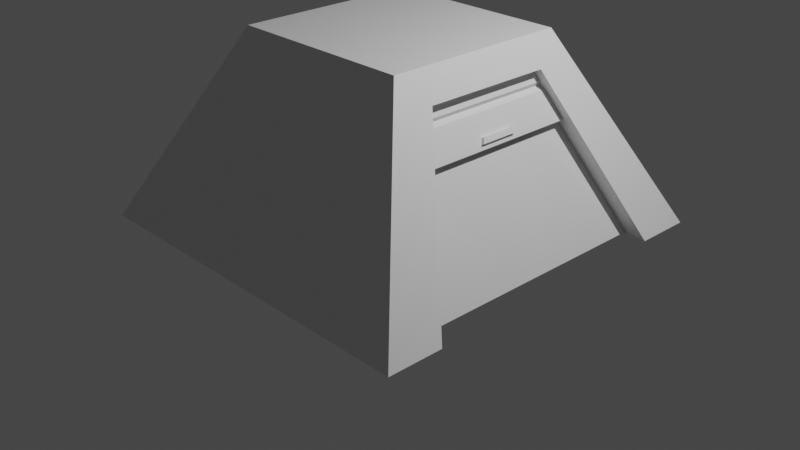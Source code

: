 # Source: bunker.blend  (saved by Blender 2.82.6; exported with 4.5.12 LTS)
import bpy
from mathutils import Matrix  # noqa: F401  (used for matrix-valued properties, if any)

bpy.ops.wm.read_factory_settings(use_empty=True)
scene = bpy.context.scene
scene.name = 'Scene'

# ---- collections
col_collection = bpy.data.collections.new('Collection'); scene.collection.children.link(col_collection)

# ---- materials (node trees are filled in below, after node groups)
mat_material = bpy.data.materials.new('Material')
mat_material.alpha_threshold = 0.0
mat_material.use_transparent_shadow = False
mat_material.line_color = (0.0, 0.0, 0.0, 1.0)

# ---- material node trees
mat_material.use_nodes = True; mat_material.node_tree.nodes.clear()
_N = mat_material.node_tree.nodes; _L = mat_material.node_tree.links
n0 = _N.new('ShaderNodeOutputMaterial'); n0.name = 'Material Output'; n0.location = (300, 300)
n1 = _N.new('ShaderNodeBsdfPrincipled'); n1.name = 'Principled BSDF'; n1.location = (10, 300)
n1.distribution = 'GGX'
n1.subsurface_method = 'BURLEY'
n1.inputs[2].default_value = 0.4
n1.inputs[3].default_value = 1.45
n1.inputs[27].default_value = (0.0, 0.0, 0.0, 1.0)
n1.inputs[28].default_value = 1.0
_L.new(n1.outputs[0], n0.inputs[0])
n0.is_active_output = True

# ---- world
world_world = bpy.data.worlds.new('World'); scene.world = world_world
world_world.use_nodes = True; world_world.node_tree.nodes.clear()
_N = world_world.node_tree.nodes; _L = world_world.node_tree.links
n0 = _N.new('ShaderNodeOutputWorld'); n0.name = 'World Output'; n0.location = (300, 300)
n1 = _N.new('ShaderNodeBackground'); n1.name = 'Background'; n1.location = (10, 300)
n1.inputs[0].default_value = (0.05088, 0.05088, 0.05088, 1.0)
_L.new(n1.outputs[0], n0.inputs[0])
n0.is_active_output = True
world_world.color = (0.05088, 0.05088, 0.05088)
world_world.use_sun_shadow = False
world_world.sun_shadow_jitter_overblur = 0.0

# ---- cameras
cam_camera = bpy.data.cameras.new('Camera')
cam_camera.clip_end = 100.0
cam_camera.ortho_scale = 7.314

# ---- lights
light_light = bpy.data.lights.new('Light', 'POINT')
light_light.transmission_factor = 0.0
light_light.energy = 1000.0
light_light.shadow_soft_size = 0.1
light_light.shadow_maximum_resolution = 0.006
light_light.use_absolute_resolution = True

# ---- meshes
me_cube = bpy.data.meshes.new('Cube')
me_cube.from_pydata([(1.0, 1.0, 1.0), (2.0, 2.0, -1.0), (1.0, -1.0, 1.0), (2.0, -2.0, -1.0), (-1.0, 1.0, 1.0), (-2.0, 2.0, -1.0), (-1.0, -1.0, 1.0), (-2.0, -2.0, -1.0), (1.15, 0.7, 0.7), (2.0, 1.4, -1.0), (1.15, -0.7, 0.7), (2.0, -1.4, -1.0), (-0.65, 0.7, 0.7), (0.2, 1.4, -1.0), (-0.65, -0.7, 0.7), (0.2, -1.4, -1.0)], [], [(0, 4, 6, 2), (3, 2, 6, 7), (7, 6, 4, 5), (10, 11, 15, 14), (2, 3, 11, 10), (5, 4, 0, 1), (1, 0, 8, 9), (13, 12, 14, 15), (0, 2, 10, 8), (8, 10, 14, 12), (9, 8, 12, 13)])
_uv = me_cube.uv_layers.new(name='UVMap')
_uv.uv.foreach_set('vector', [0.625, 0.5, 0.875, 0.5, 0.875, 0.75, 0.625, 0.75, 0.375, 0.75, 0.625, 0.75, 0.625, 1.0, 0.375, 1.0, 0.375, 0.0, 0.625, 0.0, 0.625, 0.25, 0.375, 0.25, 0.625, 0.75, 0.375, 0.75, 0.375, 0.75, 0.625, 0.75, 0.625, 0.75, 0.375, 0.75, 0.375, 0.75, 0.625, 0.75, 0.375, 0.25, 0.625, 0.25, 0.625, 0.5, 0.375, 0.5, 0.375, 0.5, 0.625, 0.5, 0.625, 0.5, 0.375, 0.5, 0.375, 0.5, 0.625, 0.5, 0.625, 0.75, 0.375, 0.75, 0.625, 0.5, 0.625, 0.75, 0.625, 0.75, 0.625, 0.5, 0.625, 0.5, 0.625, 0.75, 0.625, 0.75, 0.625, 0.5, 0.375, 0.5, 0.625, 0.5, 0.625, 0.5, 0.375, 0.5])
me_cube.materials.append(mat_material)
me_cube.use_remesh_preserve_volume = False
me_cube.use_remesh_preserve_attributes = False
me_cube.use_mirror_vertex_groups = False
me_cube.update()
me_cube_001 = bpy.data.meshes.new('Cube.001')
me_cube_001.from_pydata([(1.0, 1.0, 1.0), (2.0, 2.0, -1.0), (1.0, -1.0, 1.0), (2.0, -2.0, -1.0), (-1.0, 1.0, 1.0), (-2.0, 2.0, -1.0), (-1.0, -1.0, 1.0), (-2.0, -2.0, -1.0)], [], [(0, 4, 6, 2), (3, 2, 6, 7), (7, 6, 4, 5), (5, 4, 0, 1)])
_uv = me_cube_001.uv_layers.new(name='UVMap')
_uv.uv.foreach_set('vector', [0.625, 0.5, 0.875, 0.5, 0.875, 0.75, 0.625, 0.75, 0.375, 0.75, 0.625, 0.75, 0.625, 1.0, 0.375, 1.0, 0.375, 0.0, 0.625, 0.0, 0.625, 0.25, 0.375, 0.25, 0.375, 0.25, 0.625, 0.25, 0.625, 0.5, 0.375, 0.5])
me_cube_001.materials.append(mat_material)
me_cube_001.use_remesh_preserve_volume = False
me_cube_001.use_remesh_preserve_attributes = False
me_cube_001.use_mirror_vertex_groups = False
me_cube_001.update()
me_cube_002 = bpy.data.meshes.new('Cube.002')
me_cube_002.from_pydata([(-1.335, 1.335, 0.3308), (-1.335, -1.335, 0.3308), (-1.0, 1.0, 1.0), (-1.0, -1.0, 1.0), (-1.111, -1.148, 0.703), (-1.111, 1.148, 0.703), (-1.168, 1.168, 0.6631), (-1.168, -1.168, 0.6631), (-1.127, -1.127, 0.7454), (-1.127, 1.127, 0.7454), (-1.31, -0.2431, 0.3829), (-1.31, 0.2251, 0.3829), (-1.281, 0.1959, 0.4412), (-1.281, -0.2139, 0.4412), (-1.341, -0.2431, 0.3982), (-1.341, 0.2251, 0.3982), (-1.312, 0.1959, 0.4565), (-1.312, -0.2139, 0.4565)], [], [(8, 3, 2, 9), (7, 4, 5, 6), (1, 7, 13, 10), (4, 8, 9, 5), (10, 13, 17, 14), (6, 0, 11, 12), (7, 6, 12, 13), (0, 1, 10, 11), (14, 17, 16, 15), (11, 10, 14, 15), (13, 12, 16, 17), (12, 11, 15, 16)])
_uv = me_cube_002.uv_layers.new(name='UVMap')
_uv.uv.foreach_set('vector', [0.5932, 0.0, 0.625, 0.0, 0.625, 0.25, 0.5932, 0.25, 0.5829, 0.0, 0.5879, 0.0, 0.5879, 0.25, 0.5829, 0.25, 0.0, 0.0, 0.0, 0.0, 0.0, 0.0, 0.0, 0.0, 0.5879, 0.0, 0.5932, 0.0, 0.5932, 0.25, 0.5879, 0.25, 0.0, 0.0, 0.0, 0.0, 0.0, 0.0, 0.0, 0.0, 0.0, 0.0, 0.0, 0.0, 0.0, 0.0, 0.0, 0.0, 0.5829, 0.0, 0.5829, 0.25, 0.5829, 0.25, 0.5829, 0.0, 0.0, 0.0, 0.0, 0.0, 0.0, 0.0, 0.0, 0.0, 0.5414, 0.0, 0.5829, 0.0, 0.5829, 0.25, 0.5414, 0.25, 0.0, 0.0, 0.0, 0.0, 0.0, 0.0, 0.0, 0.0, 0.5829, 0.0, 0.5829, 0.25, 0.5829, 0.25, 0.5829, 0.0, 0.0, 0.0, 0.0, 0.0, 0.0, 0.0, 0.0, 0.0])
me_cube_002.materials.append(mat_material)
me_cube_002.use_remesh_preserve_volume = False
me_cube_002.use_remesh_preserve_attributes = False
me_cube_002.use_mirror_vertex_groups = False
me_cube_002.update()

# ---- objects
ob_cube = bpy.data.objects.new('Cube', me_cube)
ob_light = bpy.data.objects.new('Light', light_light)
ob_camera = bpy.data.objects.new('Camera', cam_camera)
ob_cube_001 = bpy.data.objects.new('Cube.001', me_cube_001)
ob_cube_002 = bpy.data.objects.new('Cube.002', me_cube_002)

# ---- transforms, parenting, visibility, modifiers, constraints
ob_cube.location = (0.0, 0.0, 1.0)
ob_cube.lock_rotations_4d = False
ob_cube.empty_display_type = 'ARROWS'
ob_cube.lineart.crease_threshold = 0.0
ob_light.location = (4.076, 1.005, 5.904)
ob_light.rotation_euler = (0.6503, 0.05522, 1.866)
ob_light.lock_rotations_4d = False
ob_light.empty_display_type = 'ARROWS'
ob_light.color = (0.0, 0.0, 0.0, 0.0)
ob_light.lineart.crease_threshold = 0.0
ob_camera.location = (7.359, -6.926, 4.958)
ob_camera.rotation_euler = (1.109, 0.0, 0.8149)
ob_camera.lock_rotations_4d = False
ob_camera.empty_display_type = 'ARROWS'
ob_camera.color = (0.0, 0.0, 0.0, 0.0)
ob_camera.display_type = 'WIRE'
ob_camera.lineart.crease_threshold = 0.0
ob_cube_001.location = (0.008532, 0.007158, 0.8998)
ob_cube_001.rotation_euler = (0.0, -0.0, -3.142)
ob_cube_001.scale = (0.88, 0.88, 0.88)
ob_cube_001.lock_rotations_4d = False
ob_cube_001.empty_display_type = 'ARROWS'
ob_cube_001.lineart.crease_threshold = 0.0
ob_cube_002.location = (0.1085, 0.007158, 0.8998)
ob_cube_002.rotation_euler = (0.0, -0.0, -3.142)
ob_cube_002.scale = (0.88, 0.88, 0.88)
ob_cube_002.lock_rotations_4d = False
ob_cube_002.empty_display_type = 'ARROWS'
ob_cube_002.lineart.crease_threshold = 0.0

# ---- collection membership
col_collection.objects.link(ob_cube)
col_collection.objects.link(ob_light)
col_collection.objects.link(ob_camera)
col_collection.objects.link(ob_cube_001)
col_collection.objects.link(ob_cube_002)

# ---- scene / render settings (as saved in the file)
scene.camera = ob_camera
scene.frame_start = 1; scene.frame_end = 250; scene.frame_set(1)
scene.render.engine = 'BLENDER_EEVEE_NEXT'
scene.cycles.use_denoising = False
scene.cycles.samples = 128
scene.cycles.sampling_pattern = 'TABULATED_SOBOL'
scene.cycles.use_adaptive_sampling = False
scene.cycles.use_light_tree = False
scene.view_settings.view_transform = 'Filmic'
bpy.context.view_layer.update()
